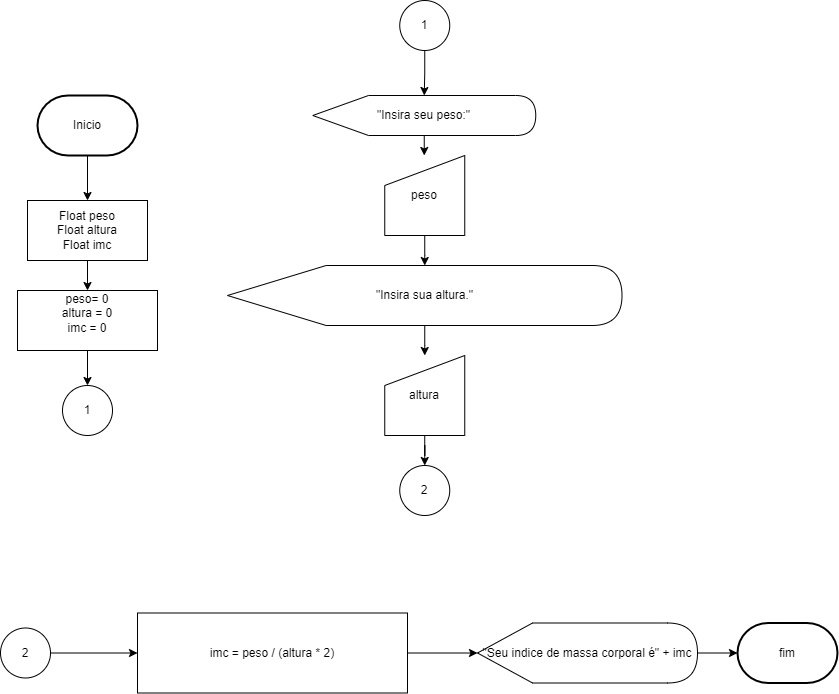

The diagram above was exported from draw.io. Its source (the exported page's mxGraphModel, read from the mxfile embedded in the PNG):
<mxGraphModel dx="1927" dy="665" grid="1" gridSize="10" guides="1" tooltips="1" connect="1" arrows="1" fold="1" page="1" pageScale="1" pageWidth="827" pageHeight="1169" math="0" shadow="0">
  <root>
    <mxCell id="0" />
    <mxCell id="1" parent="0" />
    <mxCell id="PZAd172AtOwlA6TTgWJv-4" value="" style="edgeStyle=orthogonalEdgeStyle;rounded=0;orthogonalLoop=1;jettySize=auto;html=1;" edge="1" parent="1" source="PZAd172AtOwlA6TTgWJv-2" target="PZAd172AtOwlA6TTgWJv-3">
      <mxGeometry relative="1" as="geometry" />
    </mxCell>
    <mxCell id="PZAd172AtOwlA6TTgWJv-2" value="Inicio" style="strokeWidth=2;html=1;shape=mxgraph.flowchart.terminator;whiteSpace=wrap;" vertex="1" parent="1">
      <mxGeometry x="-780" y="455" width="100" height="60" as="geometry" />
    </mxCell>
    <mxCell id="PZAd172AtOwlA6TTgWJv-6" value="" style="edgeStyle=orthogonalEdgeStyle;rounded=0;orthogonalLoop=1;jettySize=auto;html=1;" edge="1" parent="1" source="PZAd172AtOwlA6TTgWJv-3" target="PZAd172AtOwlA6TTgWJv-5">
      <mxGeometry relative="1" as="geometry" />
    </mxCell>
    <mxCell id="PZAd172AtOwlA6TTgWJv-3" value="Float peso&lt;div&gt;Float altura&lt;/div&gt;&lt;div&gt;Float imc&lt;/div&gt;" style="rounded=0;whiteSpace=wrap;html=1;" vertex="1" parent="1">
      <mxGeometry x="-790" y="560" width="120" height="60" as="geometry" />
    </mxCell>
    <mxCell id="PZAd172AtOwlA6TTgWJv-8" value="" style="edgeStyle=orthogonalEdgeStyle;rounded=0;orthogonalLoop=1;jettySize=auto;html=1;" edge="1" parent="1" source="PZAd172AtOwlA6TTgWJv-5" target="PZAd172AtOwlA6TTgWJv-7">
      <mxGeometry relative="1" as="geometry" />
    </mxCell>
    <mxCell id="PZAd172AtOwlA6TTgWJv-5" value="peso= 0&lt;div&gt;altura = 0&lt;/div&gt;&lt;div&gt;imc = 0&lt;/div&gt;&lt;div&gt;&lt;br&gt;&lt;/div&gt;" style="rounded=0;whiteSpace=wrap;html=1;" vertex="1" parent="1">
      <mxGeometry x="-800" y="650" width="140" height="60" as="geometry" />
    </mxCell>
    <mxCell id="PZAd172AtOwlA6TTgWJv-7" value="1" style="ellipse;whiteSpace=wrap;html=1;aspect=fixed;" vertex="1" parent="1">
      <mxGeometry x="-755" y="745" width="50" height="50" as="geometry" />
    </mxCell>
    <mxCell id="PZAd172AtOwlA6TTgWJv-12" value="" style="edgeStyle=orthogonalEdgeStyle;rounded=0;orthogonalLoop=1;jettySize=auto;html=1;" edge="1" parent="1" source="PZAd172AtOwlA6TTgWJv-9" target="PZAd172AtOwlA6TTgWJv-11">
      <mxGeometry relative="1" as="geometry" />
    </mxCell>
    <mxCell id="PZAd172AtOwlA6TTgWJv-9" value="1" style="ellipse;whiteSpace=wrap;html=1;aspect=fixed;" vertex="1" parent="1">
      <mxGeometry x="-417.75" y="360" width="50" height="50" as="geometry" />
    </mxCell>
    <mxCell id="PZAd172AtOwlA6TTgWJv-17" value="" style="edgeStyle=orthogonalEdgeStyle;rounded=0;orthogonalLoop=1;jettySize=auto;html=1;" edge="1" parent="1" source="PZAd172AtOwlA6TTgWJv-10" target="PZAd172AtOwlA6TTgWJv-14">
      <mxGeometry relative="1" as="geometry" />
    </mxCell>
    <mxCell id="PZAd172AtOwlA6TTgWJv-10" value="&quot;Insira sua altura.&quot;" style="shape=display;whiteSpace=wrap;html=1;" vertex="1" parent="1">
      <mxGeometry x="-590" y="625" width="394.5" height="60" as="geometry" />
    </mxCell>
    <mxCell id="PZAd172AtOwlA6TTgWJv-15" value="" style="edgeStyle=orthogonalEdgeStyle;rounded=0;orthogonalLoop=1;jettySize=auto;html=1;" edge="1" parent="1" source="PZAd172AtOwlA6TTgWJv-11" target="PZAd172AtOwlA6TTgWJv-13">
      <mxGeometry relative="1" as="geometry" />
    </mxCell>
    <mxCell id="PZAd172AtOwlA6TTgWJv-11" value="&quot;Insira seu peso:&quot;" style="shape=display;whiteSpace=wrap;html=1;" vertex="1" parent="1">
      <mxGeometry x="-504.75" y="455" width="223" height="40" as="geometry" />
    </mxCell>
    <mxCell id="PZAd172AtOwlA6TTgWJv-16" value="" style="edgeStyle=orthogonalEdgeStyle;rounded=0;orthogonalLoop=1;jettySize=auto;html=1;" edge="1" parent="1" source="PZAd172AtOwlA6TTgWJv-13" target="PZAd172AtOwlA6TTgWJv-10">
      <mxGeometry relative="1" as="geometry" />
    </mxCell>
    <mxCell id="PZAd172AtOwlA6TTgWJv-13" value="peso" style="shape=manualInput;whiteSpace=wrap;html=1;" vertex="1" parent="1">
      <mxGeometry x="-432.75" y="515" width="80" height="80" as="geometry" />
    </mxCell>
    <mxCell id="PZAd172AtOwlA6TTgWJv-19" value="" style="edgeStyle=orthogonalEdgeStyle;rounded=0;orthogonalLoop=1;jettySize=auto;html=1;" edge="1" parent="1" source="PZAd172AtOwlA6TTgWJv-14" target="PZAd172AtOwlA6TTgWJv-18">
      <mxGeometry relative="1" as="geometry" />
    </mxCell>
    <mxCell id="PZAd172AtOwlA6TTgWJv-14" value="altura" style="shape=manualInput;whiteSpace=wrap;html=1;" vertex="1" parent="1">
      <mxGeometry x="-432.75" y="715" width="80" height="80" as="geometry" />
    </mxCell>
    <mxCell id="PZAd172AtOwlA6TTgWJv-18" value="2" style="ellipse;whiteSpace=wrap;html=1;aspect=fixed;" vertex="1" parent="1">
      <mxGeometry x="-417.75" y="825" width="50" height="50" as="geometry" />
    </mxCell>
    <mxCell id="PZAd172AtOwlA6TTgWJv-22" value="" style="edgeStyle=orthogonalEdgeStyle;rounded=0;orthogonalLoop=1;jettySize=auto;html=1;entryX=0;entryY=0.5;entryDx=0;entryDy=0;" edge="1" parent="1" source="PZAd172AtOwlA6TTgWJv-20" target="PZAd172AtOwlA6TTgWJv-47">
      <mxGeometry relative="1" as="geometry">
        <mxPoint x="-720" y="1012.5" as="targetPoint" />
      </mxGeometry>
    </mxCell>
    <mxCell id="PZAd172AtOwlA6TTgWJv-20" value="2" style="ellipse;whiteSpace=wrap;html=1;aspect=fixed;" vertex="1" parent="1">
      <mxGeometry x="-817" y="987.5" width="50" height="50" as="geometry" />
    </mxCell>
    <mxCell id="PZAd172AtOwlA6TTgWJv-49" value="" style="edgeStyle=orthogonalEdgeStyle;rounded=0;orthogonalLoop=1;jettySize=auto;html=1;" edge="1" parent="1" source="PZAd172AtOwlA6TTgWJv-23" target="PZAd172AtOwlA6TTgWJv-32">
      <mxGeometry relative="1" as="geometry" />
    </mxCell>
    <mxCell id="PZAd172AtOwlA6TTgWJv-23" value="&quot;Seu indice de massa corporal é&quot; + imc" style="shape=display;whiteSpace=wrap;html=1;size=0.2503168567807351;" vertex="1" parent="1">
      <mxGeometry x="-340" y="982.5" width="220" height="60" as="geometry" />
    </mxCell>
    <mxCell id="PZAd172AtOwlA6TTgWJv-32" value="fim" style="strokeWidth=2;html=1;shape=mxgraph.flowchart.terminator;whiteSpace=wrap;" vertex="1" parent="1">
      <mxGeometry x="-80" y="982.5" width="100" height="60" as="geometry" />
    </mxCell>
    <mxCell id="PZAd172AtOwlA6TTgWJv-48" value="" style="edgeStyle=orthogonalEdgeStyle;rounded=0;orthogonalLoop=1;jettySize=auto;html=1;" edge="1" parent="1" source="PZAd172AtOwlA6TTgWJv-47" target="PZAd172AtOwlA6TTgWJv-23">
      <mxGeometry relative="1" as="geometry" />
    </mxCell>
    <mxCell id="PZAd172AtOwlA6TTgWJv-47" value="imc = peso / (altura * 2)" style="rounded=0;whiteSpace=wrap;html=1;" vertex="1" parent="1">
      <mxGeometry x="-680" y="972.5" width="270" height="80" as="geometry" />
    </mxCell>
  </root>
</mxGraphModel>